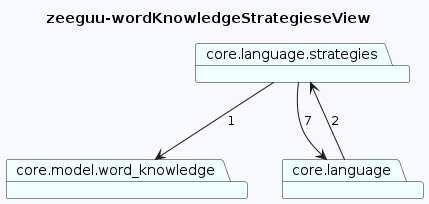

The diagram above was rendered by PlantUML. Its source (embedded in the PNG):
@startuml
skinparam backgroundColor GhostWhite
title zeeguu-wordKnowledgeStrategieseView
package "core.language.strategies" #Azure
package "core.model.word_knowledge" #Azure
package "core.language" #Azure
"core.language.strategies"-->"core.model.word_knowledge"  : 1
"core.language.strategies"-->"core.language"  : 7

"core.language"-->"core.language.strategies"  : 2
@enduml